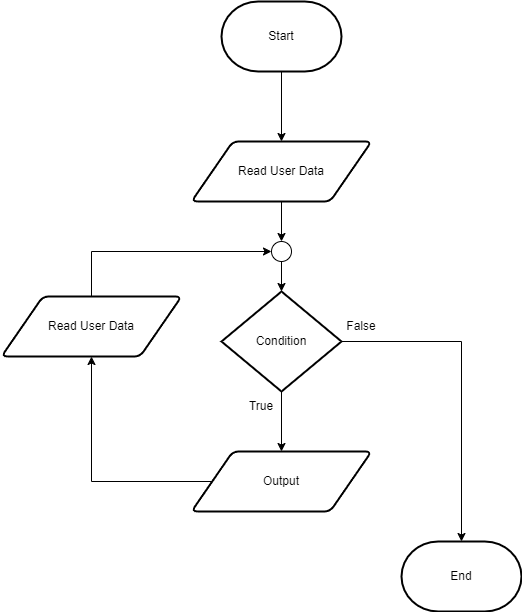

The diagram above was exported from draw.io. Its source (the exported page's mxGraphModel, read from the mxfile embedded in the PNG):
<mxGraphModel dx="2954" dy="1196" grid="1" gridSize="10" guides="1" tooltips="1" connect="1" arrows="1" fold="1" page="1" pageScale="1" pageWidth="2336" pageHeight="1654" math="0" shadow="0">
  <root>
    <mxCell id="0" />
    <mxCell id="1" parent="0" />
    <mxCell id="TiK5aWoJuY1h8E_ImwVh-7" style="edgeStyle=orthogonalEdgeStyle;rounded=0;orthogonalLoop=1;jettySize=auto;html=1;exitX=0.5;exitY=1;exitDx=0;exitDy=0;exitPerimeter=0;" edge="1" parent="1" source="TiK5aWoJuY1h8E_ImwVh-2" target="TiK5aWoJuY1h8E_ImwVh-3">
      <mxGeometry relative="1" as="geometry" />
    </mxCell>
    <mxCell id="TiK5aWoJuY1h8E_ImwVh-2" value="Start" style="strokeWidth=2;html=1;shape=mxgraph.flowchart.terminator;whiteSpace=wrap;" vertex="1" parent="1">
      <mxGeometry x="280" y="70" width="120" height="70" as="geometry" />
    </mxCell>
    <mxCell id="TiK5aWoJuY1h8E_ImwVh-11" style="edgeStyle=orthogonalEdgeStyle;rounded=0;orthogonalLoop=1;jettySize=auto;html=1;exitX=0.5;exitY=1;exitDx=0;exitDy=0;entryX=0.5;entryY=0;entryDx=0;entryDy=0;" edge="1" parent="1" source="TiK5aWoJuY1h8E_ImwVh-3" target="TiK5aWoJuY1h8E_ImwVh-10">
      <mxGeometry relative="1" as="geometry" />
    </mxCell>
    <mxCell id="TiK5aWoJuY1h8E_ImwVh-3" value="Read User Data" style="shape=parallelogram;html=1;strokeWidth=2;perimeter=parallelogramPerimeter;whiteSpace=wrap;rounded=1;arcSize=12;size=0.23;" vertex="1" parent="1">
      <mxGeometry x="250" y="210" width="180" height="60" as="geometry" />
    </mxCell>
    <mxCell id="TiK5aWoJuY1h8E_ImwVh-9" style="edgeStyle=orthogonalEdgeStyle;rounded=0;orthogonalLoop=1;jettySize=auto;html=1;exitX=0.5;exitY=1;exitDx=0;exitDy=0;exitPerimeter=0;" edge="1" parent="1" source="TiK5aWoJuY1h8E_ImwVh-4" target="TiK5aWoJuY1h8E_ImwVh-5">
      <mxGeometry relative="1" as="geometry" />
    </mxCell>
    <mxCell id="TiK5aWoJuY1h8E_ImwVh-4" value="Condition" style="strokeWidth=2;html=1;shape=mxgraph.flowchart.decision;whiteSpace=wrap;" vertex="1" parent="1">
      <mxGeometry x="280" y="360" width="120" height="100" as="geometry" />
    </mxCell>
    <mxCell id="TiK5aWoJuY1h8E_ImwVh-14" style="edgeStyle=orthogonalEdgeStyle;rounded=0;orthogonalLoop=1;jettySize=auto;html=1;exitX=0;exitY=0.5;exitDx=0;exitDy=0;" edge="1" parent="1" source="TiK5aWoJuY1h8E_ImwVh-5" target="TiK5aWoJuY1h8E_ImwVh-6">
      <mxGeometry relative="1" as="geometry" />
    </mxCell>
    <mxCell id="TiK5aWoJuY1h8E_ImwVh-5" value="Output" style="shape=parallelogram;html=1;strokeWidth=2;perimeter=parallelogramPerimeter;whiteSpace=wrap;rounded=1;arcSize=12;size=0.23;" vertex="1" parent="1">
      <mxGeometry x="250" y="520" width="180" height="60" as="geometry" />
    </mxCell>
    <mxCell id="TiK5aWoJuY1h8E_ImwVh-13" style="edgeStyle=orthogonalEdgeStyle;rounded=0;orthogonalLoop=1;jettySize=auto;html=1;exitX=0.5;exitY=0;exitDx=0;exitDy=0;entryX=0;entryY=0.5;entryDx=0;entryDy=0;" edge="1" parent="1" source="TiK5aWoJuY1h8E_ImwVh-6" target="TiK5aWoJuY1h8E_ImwVh-10">
      <mxGeometry relative="1" as="geometry" />
    </mxCell>
    <mxCell id="TiK5aWoJuY1h8E_ImwVh-6" value="Read User Data" style="shape=parallelogram;html=1;strokeWidth=2;perimeter=parallelogramPerimeter;whiteSpace=wrap;rounded=1;arcSize=12;size=0.23;" vertex="1" parent="1">
      <mxGeometry x="60" y="365" width="180" height="60" as="geometry" />
    </mxCell>
    <mxCell id="TiK5aWoJuY1h8E_ImwVh-10" value="" style="ellipse;whiteSpace=wrap;html=1;aspect=fixed;" vertex="1" parent="1">
      <mxGeometry x="330" y="310" width="20" height="20" as="geometry" />
    </mxCell>
    <mxCell id="TiK5aWoJuY1h8E_ImwVh-12" style="edgeStyle=orthogonalEdgeStyle;rounded=0;orthogonalLoop=1;jettySize=auto;html=1;exitX=0.5;exitY=1;exitDx=0;exitDy=0;entryX=0.5;entryY=0;entryDx=0;entryDy=0;entryPerimeter=0;" edge="1" parent="1" source="TiK5aWoJuY1h8E_ImwVh-10" target="TiK5aWoJuY1h8E_ImwVh-4">
      <mxGeometry relative="1" as="geometry" />
    </mxCell>
    <mxCell id="TiK5aWoJuY1h8E_ImwVh-15" value="End" style="strokeWidth=2;html=1;shape=mxgraph.flowchart.terminator;whiteSpace=wrap;" vertex="1" parent="1">
      <mxGeometry x="460" y="610" width="120" height="70" as="geometry" />
    </mxCell>
    <mxCell id="TiK5aWoJuY1h8E_ImwVh-16" style="edgeStyle=orthogonalEdgeStyle;rounded=0;orthogonalLoop=1;jettySize=auto;html=1;exitX=1;exitY=0.5;exitDx=0;exitDy=0;exitPerimeter=0;entryX=0.5;entryY=0;entryDx=0;entryDy=0;entryPerimeter=0;" edge="1" parent="1" source="TiK5aWoJuY1h8E_ImwVh-4" target="TiK5aWoJuY1h8E_ImwVh-15">
      <mxGeometry relative="1" as="geometry" />
    </mxCell>
    <mxCell id="TiK5aWoJuY1h8E_ImwVh-17" value="True" style="text;html=1;align=center;verticalAlign=middle;whiteSpace=wrap;rounded=0;" vertex="1" parent="1">
      <mxGeometry x="290" y="460" width="60" height="30" as="geometry" />
    </mxCell>
    <mxCell id="TiK5aWoJuY1h8E_ImwVh-18" value="False" style="text;html=1;align=center;verticalAlign=middle;whiteSpace=wrap;rounded=0;" vertex="1" parent="1">
      <mxGeometry x="390" y="380" width="60" height="30" as="geometry" />
    </mxCell>
  </root>
</mxGraphModel>